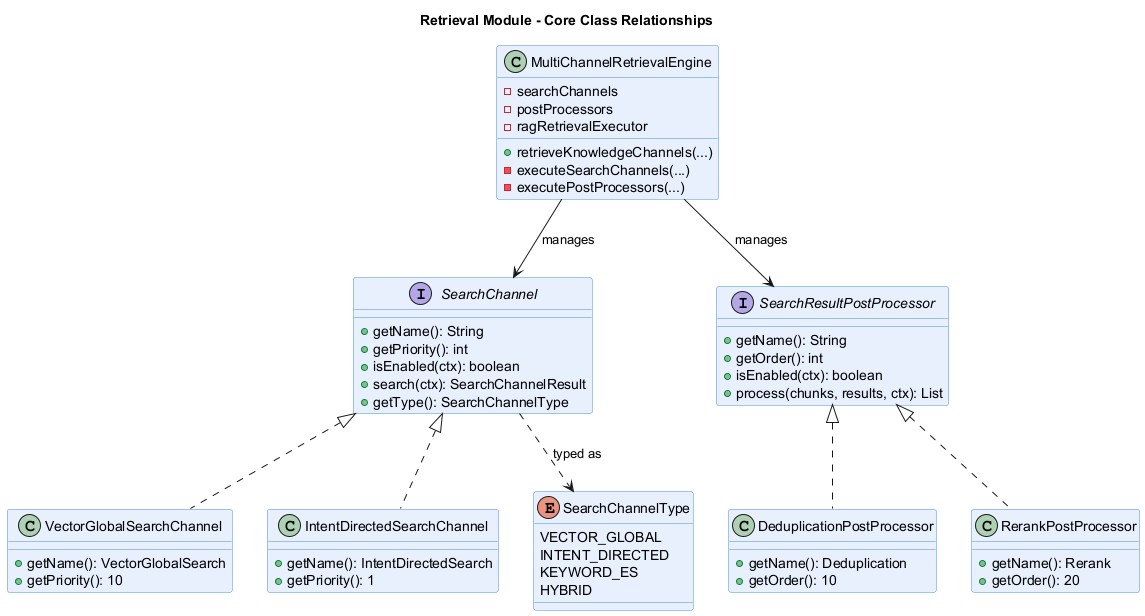

The diagram above was rendered by PlantUML. Its source (embedded in the PNG):
@startuml
skinparam backgroundColor #FFFFFF
skinparam classBorderColor #4A90D9
skinparam classBackgroundColor #E8F0FE
skinparam interfaceBorderColor #2D6A8A
skinparam interfaceBackgroundColor #D4E8F0

title Retrieval Module - Core Class Relationships

interface SearchChannel {
    + getName(): String
    + getPriority(): int
    + isEnabled(ctx): boolean
    + search(ctx): SearchChannelResult
    + getType(): SearchChannelType
}

interface SearchResultPostProcessor {
    + getName(): String
    + getOrder(): int
    + isEnabled(ctx): boolean
    + process(chunks, results, ctx): List
}

class MultiChannelRetrievalEngine {
    - searchChannels
    - postProcessors
    - ragRetrievalExecutor
    + retrieveKnowledgeChannels(...)
    - executeSearchChannels(...)
    - executePostProcessors(...)
}

class VectorGlobalSearchChannel {
    + getName(): VectorGlobalSearch
    + getPriority(): 10
}

class IntentDirectedSearchChannel {
    + getName(): IntentDirectedSearch
    + getPriority(): 1
}

class DeduplicationPostProcessor {
    + getName(): Deduplication
    + getOrder(): 10
}

class RerankPostProcessor {
    + getName(): Rerank
    + getOrder(): 20
}

enum SearchChannelType {
    VECTOR_GLOBAL
    INTENT_DIRECTED
    KEYWORD_ES
    HYBRID
}

MultiChannelRetrievalEngine --> SearchChannel : manages
MultiChannelRetrievalEngine --> SearchResultPostProcessor : manages

SearchChannel <|.. VectorGlobalSearchChannel
SearchChannel <|.. IntentDirectedSearchChannel

SearchResultPostProcessor <|.. DeduplicationPostProcessor
SearchResultPostProcessor <|.. RerankPostProcessor

SearchChannel ..> SearchChannelType : typed as

@enduml